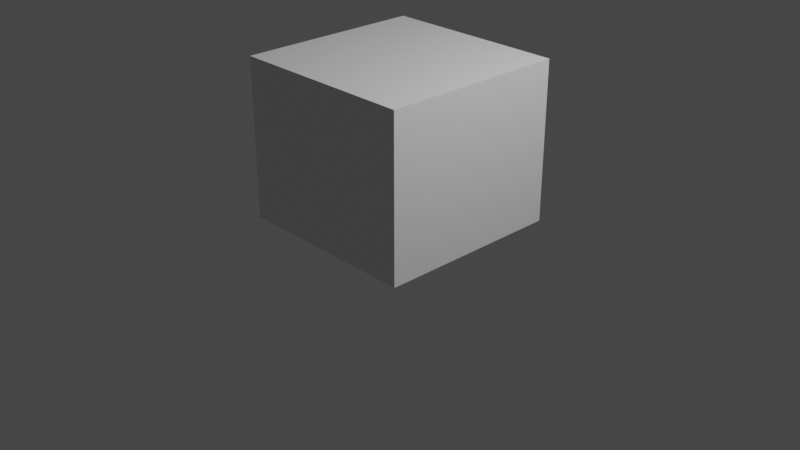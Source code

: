 # Source: Mensch3.0.blend  (saved by Blender 3.1.7; exported with 4.5.12 LTS)
import bpy
from mathutils import Matrix  # noqa: F401  (used for matrix-valued properties, if any)

bpy.ops.wm.read_factory_settings(use_empty=True)
scene = bpy.context.scene
scene.name = 'Scene'

# ---- collections
col_collection = bpy.data.collections.new('Collection'); scene.collection.children.link(col_collection)

# ---- materials (node trees are filled in below, after node groups)
mat_material = bpy.data.materials.new('Material')
mat_material.alpha_threshold = 0.0
mat_material.use_transparent_shadow = False
mat_material.line_color = (0.0, 0.0, 0.0, 1.0)

# ---- material node trees
mat_material.use_nodes = True; mat_material.node_tree.nodes.clear()
_N = mat_material.node_tree.nodes; _L = mat_material.node_tree.links
n0 = _N.new('ShaderNodeOutputMaterial'); n0.name = 'Material Output'; n0.location = (300, 300)
n1 = _N.new('ShaderNodeBsdfPrincipled'); n1.name = 'Principled BSDF'; n1.location = (10, 300)
n1.distribution = 'GGX'
n1.subsurface_method = 'RANDOM_WALK_SKIN'
n1.inputs[2].default_value = 0.4
n1.inputs[3].default_value = 1.45
n1.inputs[27].default_value = (0.0, 0.0, 0.0, 1.0)
n1.inputs[28].default_value = 1.0
_L.new(n1.outputs[0], n0.inputs[0])
n0.is_active_output = True

# ---- world
world_world = bpy.data.worlds.new('World'); scene.world = world_world
world_world.use_nodes = True; world_world.node_tree.nodes.clear()
_N = world_world.node_tree.nodes; _L = world_world.node_tree.links
n0 = _N.new('ShaderNodeOutputWorld'); n0.name = 'World Output'; n0.location = (300, 300)
n1 = _N.new('ShaderNodeBackground'); n1.name = 'Background'; n1.location = (10, 300)
n1.inputs[0].default_value = (0.05088, 0.05088, 0.05088, 1.0)
_L.new(n1.outputs[0], n0.inputs[0])
n0.is_active_output = True
world_world.color = (0.05088, 0.05088, 0.05088)
world_world.use_sun_shadow = False
world_world.sun_shadow_jitter_overblur = 0.0

# ---- cameras
cam_camera = bpy.data.cameras.new('Camera')
cam_camera.clip_end = 100.0
cam_camera.ortho_scale = 7.314

# ---- lights
light_light = bpy.data.lights.new('Light', 'POINT')
light_light.transmission_factor = 0.0
light_light.energy = 1000.0
light_light.shadow_soft_size = 0.1
light_light.shadow_maximum_resolution = 0.006
light_light.use_absolute_resolution = True

# ---- meshes
me_cube = bpy.data.meshes.new('Cube')
me_cube.from_pydata([(1.0, 1.0, 1.0), (1.0, 1.0, -1.0), (1.0, -1.0, 1.0), (1.0, -1.0, -1.0), (-1.0, 1.0, 1.0), (-1.0, 1.0, -1.0), (-1.0, -1.0, 1.0), (-1.0, -1.0, -1.0)], [], [(0, 4, 6, 2), (3, 2, 6, 7), (7, 6, 4, 5), (5, 1, 3, 7), (1, 0, 2, 3), (5, 4, 0, 1)])
_uv = me_cube.uv_layers.new(name='UVMap')
_uv.uv.foreach_set('vector', [0.625, 0.5, 0.875, 0.5, 0.875, 0.75, 0.625, 0.75, 0.375, 0.75, 0.625, 0.75, 0.625, 1.0, 0.375, 1.0, 0.375, 0.0, 0.625, 0.0, 0.625, 0.25, 0.375, 0.25, 0.125, 0.5, 0.375, 0.5, 0.375, 0.75, 0.125, 0.75, 0.375, 0.5, 0.625, 0.5, 0.625, 0.75, 0.375, 0.75, 0.375, 0.25, 0.625, 0.25, 0.625, 0.5, 0.375, 0.5])
me_cube.materials.append(mat_material)
me_cube.use_remesh_preserve_volume = False
me_cube.use_remesh_preserve_attributes = False
me_cube.use_mirror_vertex_groups = False
me_cube.update()
me_roundcube = bpy.data.meshes.new('Roundcube')
me_roundcube.from_pydata([(-0.3204, 0.6518, -0.5919), (-0.18, 0.7459, -0.2954), (-0.4368, 0.6133, -0.5068), (-0.1927, 0.6347, -0.09105), (-0.1853, 0.3989, 0.8637), (-0.1404, 0.6413, 0.01082), (0.0, 0.7737, 0.3644), (-0.2214, 0.6564, 0.2042), (-0.2508, 0.6986, -0.3492), (-0.4451, 0.5656, -0.6336), (-0.6185, 0.28, -0.6172), (-0.5816, -0.1004, -0.5596), (-0.4281, 0.5619, -0.1806), (-0.574, 0.5114, -0.1521), (-0.7201, 0.1564, -0.3818), (-0.6891, -0.1859, -0.3865), (-0.3134, 0.5218, -0.04917), (-0.6892, 0.4277, 0.001423), (-0.7448, 0.1108, -0.06004), (-0.7289, -0.2163, -0.06527), (-0.5196, 0.5964, 0.3587), (-0.6106, 0.4853, 0.1594), (-0.7251, 0.06471, 0.2391), (-0.698, -0.236, 0.2215), (-0.5601, -0.3198, -0.4536), (-0.2886, -0.3333, -0.5213), (0.0, -0.3494, -0.5165), (-0.5819, -0.4267, -0.3179), (-0.3393, -0.5647, -0.3481), (0.0, -0.6426, -0.3629), (-0.5682, -0.5827, -0.04199), (-0.3632, -0.744, -0.05123), (0.0, -0.8115, -0.0694), (-0.5595, -0.6392, 0.2268), (-0.3579, -0.8044, 0.2414), (0.0, -0.8547, 0.2293), (0.0, 0.04455, -0.7223), (-0.3411, 0.0615, -0.7354), (0.0, 0.4021, -0.9548), (-0.4186, 0.373, -0.8203), (0.0, 0.6739, -0.9198), (-0.2019, 0.6387, -0.8457), (0.0, 0.6255, 0.7299), (-0.3298, 0.6093, 0.6734), (-0.4975, 0.5477, 0.5789), (0.0, 0.4073, 0.8913), (-0.374, 0.3868, 0.8286), (-0.5895, 0.3266, 0.6288), (0.0, 0.01451, 1.016), (-0.4004, 0.01419, 0.894), (-0.6043, 0.0355, 0.6578), (0.0, -0.356, 0.9763), (-0.3865, -0.3175, 0.8526), (-0.5737, -0.242, 0.6204), (0.0, -0.7258, 0.7381), (-0.3343, -0.6729, 0.6781), (-0.5078, -0.6081, 0.5566), (0.0, 0.4964, -1.015), (0.0, 0.6461, -0.9782), (-0.1943, 0.5027, -0.9658), (-0.1804, 0.616, -0.9274), (-0.3647, 0.5618, -0.8022), (-0.1687, 0.6127, 0.7054), (-0.1689, 0.7079, -0.2074), (-0.1651, 0.7439, 0.3611), (-0.3399, 0.7058, 0.3588), (-0.3826, 0.6408, -0.3215), (-0.6184, 0.4954, -0.2959), (-0.471, 0.5681, 0.247), (-0.6619, 0.4391, 0.2918), (-0.6489, 0.48, 0.008824), (-0.2959, 0.5235, -0.001974), (-0.3358, 0.5295, 0.06971), (-0.3613, 0.497, -0.0555), (-0.4331, 0.4695, -0.05094), (-0.4507, 0.4607, 0.04692), (-0.4073, 0.501, 0.07645), (-0.4683, 0.459, 0.001756), (-0.5464, 0.5235, 0.08553), (-0.5857, 0.5098, 0.005234), (-0.2762, 0.5755, -0.06609), (-0.2344, 0.595, 0.006668), (-0.5199, 0.5334, -0.08241), (-0.4392, 0.5667, 0.1343), (-0.2923, 0.5953, 0.1006), (-0.349, 0.5482, -0.109), (-0.07476, 0.7279, 0.1642), (-0.06752, 0.7002, 0.01658), (-0.07293, 0.7121, -0.05898), (-0.1699, 0.05442, -0.7304), (-0.08393, 0.7722, -0.2102), (-0.1935, -0.3473, 0.9285), (-0.1056, 0.8232, -0.2754), (0.0, 0.7684, 0.1619), (-0.1444, -0.3414, -0.5189), (-0.1687, -0.6054, -0.3561), (-0.1764, -0.7912, -0.06068), (-0.1746, -0.8412, 0.2379), (-0.1996, 0.01414, 0.9752), (-0.2495, 0.3776, -0.8911), (-0.1623, -0.709, 0.7219), (0.0, 0.7477, 0.007318), (-0.09564, 0.4997, -0.9934), (0.0, 0.7677, -0.0551), (0.0, 0.8148, -0.1801), (-0.5982, 0.1667, 0.6458), (0.0, 0.206, 0.9788), (-0.5623, 0.4193, -0.6139), (-0.7076, 0.3285, -0.3615), (-0.7384, 0.2334, -0.03909), (-0.7079, 0.2184, 0.2634), (-0.3886, 0.2003, 0.8894), (0.0, 0.577, -1.031), (-0.1719, 0.5648, -0.9778), (-0.3999, 0.4836, -0.8126), (0.0, 0.8829, -0.2579), (-0.1939, 0.2038, 0.939), (-0.2496, 0.6635, -0.453), (-0.315, 0.6402, -0.6342), (-0.2114, 0.6654, -0.7729), (0.0, 0.6878, -0.8159), (0.0, -0.1524, -0.6194), (0.0, -0.5409, 0.858), (-0.5483, -0.4208, 0.5881), (-0.5692, -0.2274, -0.5042), (-0.6466, -0.3094, -0.3501), (-0.6673, -0.4049, -0.05117), (-0.6579, -0.4245, 0.2308), (-0.315, -0.1356, -0.6286), (-0.3584, -0.5065, 0.786), (-0.1782, -0.5295, 0.8299), (-0.1571, -0.1435, -0.6247), (0.0, 0.7343, 0.5484), (-0.5111, 0.573, 0.4764), (-0.6715, 0.0504, 0.4561), (0.0, -0.8214, 0.5029), (-0.534, -0.6129, 0.4187), (-0.3351, 0.6697, 0.5168), (-0.6286, 0.3857, 0.4681), (-0.6428, -0.2194, 0.4291), (-0.3389, -0.7705, 0.48), (-0.1677, 0.7051, 0.533), (-0.1677, -0.8012, 0.4946), (-0.656, 0.1929, 0.4617), (-0.6114, -0.3989, 0.4182), (-0.6197, 0.08699, -0.5944), (-0.7106, -0.01632, -0.3899), (-0.742, -0.08712, -0.07261), (-0.722, -0.09063, 0.2218), (-0.4339, 0.2093, -0.7814), (-0.3963, -0.1512, 0.8759), (0.0, 0.2233, -0.8386), (0.0, -0.1721, 1.009), (-0.5899, -0.1114, 0.6431), (-0.1976, -0.1668, 0.9585), (-0.2173, 0.2165, -0.8102), (-0.6653, -0.08468, 0.4431), (-0.5005, 0.5681, -0.3087), (-0.3972, 0.4833, -0.05322), (-0.5011, 0.5367, -0.1664), (-0.4344, 0.5408, -0.09569), (-0.441, 0.5894, -0.5702), (-0.06377, 0.7071, -0.642), (-0.06992, 0.7059, -0.6636), (-0.04505, 0.7607, -0.7135), (0.0, 0.7649, -0.7211), (-0.1323, 0.8058, -0.5576), (-0.0381, 0.7032, -0.6295), (0.0, 0.822, -0.5333), (0.0, 0.7042, -0.6145), (-0.09518, 0.8304, -0.4476), (0.0, 0.8655, -0.4471), (-0.6693, 0.2182, -0.4995), (-0.5318, 0.5305, -0.4648), (-0.2741, 0.681, -0.4017), (-0.6349, 0.3739, -0.4877), (-0.4097, 0.627, -0.4142), (-0.4707, 0.5788, -0.4395), (-0.1393, 0.8456, -0.3843), (0.0, 0.8714, -0.4094), (-0.1583, 0.8926, -0.3564), (0.0, 0.9579, -0.3987), (-0.09328, 0.9353, -0.3018), (0.0, 0.987, -0.283), (0.0, 0.9349, -0.2704), (-0.09943, 0.8792, -0.2886)], [], [(102, 59, 113, 112, 57), (9, 118, 119, 41), (7, 65, 64, 86), (78, 83, 76, 75), (173, 177, 161, 9), (82, 79, 77, 74), (42, 62, 4, 45), (137, 133, 44, 43), (161, 0, 118, 9), (175, 172, 14, 108), (145, 11, 15, 146), (124, 24, 27, 125), (81, 80, 16, 71), (108, 14, 18, 109), (146, 15, 19, 147), (125, 27, 30, 126), (79, 78, 75, 77), (109, 18, 22, 110), (147, 19, 23, 148), (126, 30, 33, 127), (133, 138, 47, 44), (143, 134, 50, 105), (156, 139, 53, 153), (144, 136, 56, 123), (24, 25, 28, 27), (94, 26, 29, 95), (27, 28, 31, 30), (95, 29, 32, 96), (30, 31, 34, 33), (96, 32, 35, 97), (136, 140, 55, 56), (142, 135, 54, 100), (131, 128, 37, 89), (128, 124, 11, 37), (155, 149, 39, 99), (149, 145, 10, 39), (141, 137, 43, 62), (41, 40, 58, 60), (176, 174, 117, 2), (63, 1, 8, 66), (43, 44, 47, 46), (116, 111, 49, 98), (111, 105, 50, 49), (154, 150, 52, 91), (150, 153, 53, 52), (130, 129, 55, 100), (129, 123, 56, 55), (62, 43, 46, 4), (9, 41, 60, 61), (99, 39, 59, 102), (114, 107, 9, 61), (112, 113, 60, 58), (3, 5, 87, 88), (159, 12, 66, 157), (68, 21, 69, 20), (12, 3, 63, 66), (70, 13, 67, 17), (7, 68, 20, 65), (21, 70, 17, 69), (84, 81, 71, 72), (83, 84, 72, 76), (80, 85, 73, 16), (160, 82, 74, 158), (159, 13, 82, 160), (3, 12, 85, 80), (68, 7, 84, 83), (7, 5, 81, 84), (70, 21, 78, 79), (5, 3, 80, 81), (13, 70, 79, 82), (21, 68, 83, 78), (113, 114, 61, 60), (38, 99, 102, 57), (122, 130, 100, 54), (152, 154, 91, 51), (106, 116, 98, 48), (41, 119, 120, 40), (132, 141, 62, 42), (151, 155, 99, 38), (121, 131, 89, 36), (140, 142, 100, 55), (31, 96, 97, 34), (28, 95, 96, 31), (25, 94, 95, 28), (63, 3, 88, 90), (5, 7, 86, 87), (93, 86, 64, 6), (88, 103, 104, 90), (115, 92, 90, 104), (59, 39, 114, 113), (39, 10, 107, 114), (101, 87, 86, 93), (46, 47, 105, 111), (103, 88, 87, 101), (138, 143, 105, 47), (17, 109, 110, 69), (67, 108, 109, 17), (173, 175, 108, 67), (1, 63, 90, 92), (177, 176, 2, 161), (4, 46, 111, 116), (45, 4, 116, 106), (26, 94, 131, 121), (51, 91, 130, 122), (52, 53, 123, 129), (91, 52, 129, 130), (25, 24, 124, 128), (94, 25, 128, 131), (139, 144, 123, 53), (19, 126, 127, 23), (15, 125, 126, 19), (11, 124, 125, 15), (23, 127, 144, 139), (69, 110, 143, 138), (34, 97, 142, 140), (6, 64, 141, 132), (64, 65, 137, 141), (97, 35, 135, 142), (33, 34, 140, 136), (127, 33, 136, 144), (148, 23, 139, 156), (110, 22, 134, 143), (20, 69, 138, 133), (65, 20, 133, 137), (22, 148, 156, 134), (36, 89, 155, 151), (48, 98, 154, 152), (49, 50, 153, 150), (98, 49, 150, 154), (37, 11, 145, 149), (89, 37, 149, 155), (134, 156, 153, 50), (18, 147, 148, 22), (14, 146, 147, 18), (10, 145, 146, 14, 172), (12, 159, 160, 85), (85, 160, 158, 73), (13, 159, 157, 67), (2, 117, 0, 161), (120, 119, 164, 165), (119, 118, 163, 164), (118, 0, 162, 163), (162, 0, 166, 167), (167, 166, 168, 169), (168, 166, 170, 171), (170, 166, 0, 117), (157, 66, 176, 177), (9, 107, 175, 173), (66, 8, 174, 176), (107, 10, 172, 175), (67, 157, 177, 173), (171, 170, 178, 179), (179, 178, 180, 181), (181, 180, 182, 183), (184, 185, 92, 115), (174, 178, 170, 117), (8, 180, 178, 174), (1, 182, 180, 8), (183, 182, 185, 184), (1, 92, 185, 182)])
me_roundcube.use_remesh_fix_poles = True
me_roundcube.use_remesh_preserve_attributes = False
me_roundcube.update()
me_sphere = bpy.data.meshes.new('Sphere')
me_sphere.from_pydata([(3.553e-15, -0.7071, 0.7071), (3.553e-15, -0.3827, 0.9239), (3.553e-15, 0.3827, 0.9239), (3.553e-15, 0.9239, 0.3827), (0.1464, -0.9239, 0.3536), (0.2706, -0.7071, 0.6533), (0.3536, -0.3827, 0.8536), (0.3827, 0.0, 0.9239), (0.3536, 0.3827, 0.8536), (0.2706, 0.7071, 0.6533), (0.1464, 0.9239, 0.3536), (0.2706, -0.9239, 0.2706), (0.5, -0.7071, 0.5), (0.6533, -0.3827, 0.6533), (0.7071, 0.0, 0.7071), (0.6533, 0.3827, 0.6533), (0.5, 0.7071, 0.5), (0.2706, 0.9239, 0.2706), (0.3536, -0.9239, 0.1464), (0.6533, -0.7071, 0.2706), (0.8536, -0.3827, 0.3536), (0.9239, 2.98e-08, 0.3827), (0.8536, 0.3827, 0.3536), (0.6533, 0.7071, 0.2706), (0.3536, 0.9239, 0.1464), (0.3827, -0.9239, -5.96e-08), (0.7071, -0.7071, -1.192e-07), (0.9239, -0.3827, -1.192e-07), (1.0, 3.219e-08, -1.458e-07), (0.9239, 0.3827, -8.941e-08), (0.7071, 0.7071, -5.96e-08), (0.3827, 0.9239, 0.0), (0.3536, -0.9239, -0.1464), (0.6533, -0.7071, -0.2706), (0.8536, -0.3827, -0.3536), (0.9239, 5.96e-08, -0.3827), (0.8536, 0.3827, -0.3536), (0.6533, 0.7071, -0.2706), (0.3536, 0.9239, -0.1464), (0.2706, -0.9239, -0.2706), (0.5, -0.7071, -0.5), (0.6533, -0.3827, -0.6533), (0.7071, 5.96e-08, -0.7071), (0.6533, 0.3827, -0.6533), (0.5, 0.7071, -0.5), (0.2706, 0.9239, -0.2706), (0.1464, -0.9239, -0.3536), (0.2706, -0.7071, -0.6533), (0.3536, -0.3827, -0.8536), (0.3827, 5.96e-08, -0.9239), (0.3536, 0.3827, -0.8536), (0.2706, 0.7071, -0.6533), (0.1464, 0.9239, -0.3536), (-3.197e-14, -1.0, -1.192e-07), (-7.085e-08, -0.9239, -0.3827), (-8.575e-08, -0.7071, -0.7071), (-2.646e-07, -0.3827, -0.9239), (-2.944e-07, 1.192e-07, -1.0), (-2.646e-07, 0.3827, -0.9239), (-8.575e-08, 0.7071, -0.7071), (-8.575e-08, 0.9239, -0.3827), (-0.1464, -0.9239, -0.3536), (-0.2706, -0.7071, -0.6533), (-0.3536, -0.3827, -0.8536), (-0.3827, 5.96e-08, -0.9239), (-0.3536, 0.3827, -0.8536), (-0.2706, 0.7071, -0.6533), (-0.1464, 0.9239, -0.3536), (-0.2706, -0.9239, -0.2706), (-0.5, -0.7071, -0.5), (-0.6533, -0.3827, -0.6533), (-0.7071, 5.96e-08, -0.7071), (-0.6533, 0.3827, -0.6533), (-0.5, 0.7071, -0.5), (-0.2706, 0.9239, -0.2706), (3.553e-15, 1.0, 0.0), (-0.3536, -0.9239, -0.1464), (-0.6533, -0.7071, -0.2706), (-0.8536, -0.3827, -0.3536), (-0.9239, 5.96e-08, -0.3827), (-0.8536, 0.3827, -0.3536), (-0.6533, 0.7071, -0.2706), (-0.3536, 0.9239, -0.1464), (-0.3827, -0.9239, 1.192e-07), (-0.7071, -0.7071, 1.788e-07), (-0.9239, -0.3827, 3.576e-07), (-1.0, 3.219e-08, 4.503e-07), (-0.9239, 0.3827, 3.874e-07), (-0.7071, 0.7071, 2.384e-07), (-0.3827, 0.9239, 1.788e-07), (-0.3536, -0.9239, 0.1464), (-0.6533, -0.7071, 0.2706), (-0.8536, -0.3827, 0.3536), (-0.9239, 2.98e-08, 0.3827), (-0.8536, 0.3827, 0.3536), (-0.6533, 0.7071, 0.2706), (-0.3536, 0.9239, 0.1464), (-0.2706, -0.9239, 0.2706), (-0.5, -0.7071, 0.5), (-0.6533, -0.3827, 0.6533), (-0.7071, 0.0, 0.7071), (-0.6533, 0.3827, 0.6533), (-0.5, 0.7071, 0.5), (-0.2706, 0.9239, 0.2706), (-0.1464, -0.9239, 0.3536), (-0.2706, -0.7071, 0.6533), (-0.3536, -0.3827, 0.8536), (-0.3827, 0.0, 0.9239), (-0.3536, 0.3827, 0.8536), (-0.2706, 0.7071, 0.6533), (-0.1464, 0.9239, 0.3536), (2.123e-07, -0.9239, 0.3827), (5.997e-07, 0.0, 1.0), (3.017e-07, 0.7071, 0.7071)], [], [(2, 112, 7, 8), (1, 0, 5, 6), (111, 53, 4), (75, 3, 10), (113, 2, 8, 9), (112, 1, 6, 7), (0, 111, 4, 5), (3, 113, 9, 10), (75, 10, 17), (9, 8, 15, 16), (7, 6, 13, 14), (5, 4, 11, 12), (10, 9, 16, 17), (8, 7, 14, 15), (6, 5, 12, 13), (4, 53, 11), (12, 11, 18, 19), (17, 16, 23, 24), (15, 14, 21, 22), (13, 12, 19, 20), (11, 53, 18), (75, 17, 24), (16, 15, 22, 23), (14, 13, 20, 21), (24, 23, 30, 31), (22, 21, 28, 29), (20, 19, 26, 27), (18, 53, 25), (75, 24, 31), (23, 22, 29, 30), (21, 20, 27, 28), (19, 18, 25, 26), (25, 53, 32), (75, 31, 38), (30, 29, 36, 37), (28, 27, 34, 35), (26, 25, 32, 33), (31, 30, 37, 38), (29, 28, 35, 36), (27, 26, 33, 34), (37, 36, 43, 44), (35, 34, 41, 42), (33, 32, 39, 40), (38, 37, 44, 45), (36, 35, 42, 43), (34, 33, 40, 41), (32, 53, 39), (75, 38, 45), (45, 44, 51, 52), (43, 42, 49, 50), (41, 40, 47, 48), (39, 53, 46), (75, 45, 52), (44, 43, 50, 51), (42, 41, 48, 49), (40, 39, 46, 47), (50, 49, 57, 58), (48, 47, 55, 56), (46, 53, 54), (75, 52, 60), (51, 50, 58, 59), (49, 48, 56, 57), (47, 46, 54, 55), (52, 51, 59, 60), (75, 60, 67), (59, 58, 65, 66), (57, 56, 63, 64), (55, 54, 61, 62), (60, 59, 66, 67), (58, 57, 64, 65), (56, 55, 62, 63), (54, 53, 61), (64, 63, 70, 71), (62, 61, 68, 69), (67, 66, 73, 74), (65, 64, 71, 72), (63, 62, 69, 70), (61, 53, 68), (75, 67, 74), (66, 65, 72, 73), (74, 73, 81, 82), (72, 71, 79, 80), (70, 69, 77, 78), (68, 53, 76), (75, 74, 82), (73, 72, 80, 81), (71, 70, 78, 79), (69, 68, 76, 77), (78, 77, 84, 85), (76, 53, 83), (75, 82, 89), (81, 80, 87, 88), (79, 78, 85, 86), (77, 76, 83, 84), (82, 81, 88, 89), (80, 79, 86, 87), (75, 89, 96), (88, 87, 94, 95), (86, 85, 92, 93), (84, 83, 90, 91), (89, 88, 95, 96), (87, 86, 93, 94), (85, 84, 91, 92), (83, 53, 90), (91, 90, 97, 98), (96, 95, 102, 103), (94, 93, 100, 101), (92, 91, 98, 99), (90, 53, 97), (75, 96, 103), (95, 94, 101, 102), (93, 92, 99, 100), (103, 102, 109, 110), (101, 100, 107, 108), (99, 98, 105, 106), (97, 53, 104), (75, 103, 110), (102, 101, 108, 109), (100, 99, 106, 107), (98, 97, 104, 105), (104, 53, 111), (75, 110, 3), (109, 108, 2, 113), (107, 106, 1, 112), (105, 104, 111, 0), (110, 109, 113, 3), (108, 107, 112, 2), (106, 105, 0, 1)])
_uv = me_sphere.uv_layers.new(name='UVMap')
_uv.uv.foreach_set('vector', [0.75, 0.375, 0.75, 0.5, 0.6875, 0.5, 0.6875, 0.375, 0.75, 0.625, 0.75, 0.75, 0.6875, 0.75, 0.6875, 0.625, 0.75, 0.875, 0.7187, 1.0, 0.6875, 0.875, 0.7188, 0.0, 0.75, 0.125, 0.6875, 0.125, 0.75, 0.25, 0.75, 0.375, 0.6875, 0.375, 0.6875, 0.25, 0.75, 0.5, 0.75, 0.625, 0.6875, 0.625, 0.6875, 0.5, 0.75, 0.75, 0.75, 0.875, 0.6875, 0.875, 0.6875, 0.75, 0.75, 0.125, 0.75, 0.25, 0.6875, 0.25, 0.6875, 0.125, 0.6562, 0.0, 0.6875, 0.125, 0.625, 0.125, 0.6875, 0.25, 0.6875, 0.375, 0.625, 0.375, 0.625, 0.25, 0.6875, 0.5, 0.6875, 0.625, 0.625, 0.625, 0.625, 0.5, 0.6875, 0.75, 0.6875, 0.875, 0.625, 0.875, 0.625, 0.75, 0.6875, 0.125, 0.6875, 0.25, 0.625, 0.25, 0.625, 0.125, 0.6875, 0.375, 0.6875, 0.5, 0.625, 0.5, 0.625, 0.375, 0.6875, 0.625, 0.6875, 0.75, 0.625, 0.75, 0.625, 0.625, 0.6875, 0.875, 0.6562, 1.0, 0.625, 0.875, 0.625, 0.75, 0.625, 0.875, 0.5625, 0.875, 0.5625, 0.75, 0.625, 0.125, 0.625, 0.25, 0.5625, 0.25, 0.5625, 0.125, 0.625, 0.375, 0.625, 0.5, 0.5625, 0.5, 0.5625, 0.375, 0.625, 0.625, 0.625, 0.75, 0.5625, 0.75, 0.5625, 0.625, 0.625, 0.875, 0.5937, 1.0, 0.5625, 0.875, 0.5937, 0.0, 0.625, 0.125, 0.5625, 0.125, 0.625, 0.25, 0.625, 0.375, 0.5625, 0.375, 0.5625, 0.25, 0.625, 0.5, 0.625, 0.625, 0.5625, 0.625, 0.5625, 0.5, 0.5625, 0.125, 0.5625, 0.25, 0.5, 0.25, 0.5, 0.125, 0.5625, 0.375, 0.5625, 0.5, 0.5, 0.5, 0.5, 0.375, 0.5625, 0.625, 0.5625, 0.75, 0.5, 0.75, 0.5, 0.625, 0.5625, 0.875, 0.5312, 1.0, 0.5, 0.875, 0.5312, 0.0, 0.5625, 0.125, 0.5, 0.125, 0.5625, 0.25, 0.5625, 0.375, 0.5, 0.375, 0.5, 0.25, 0.5625, 0.5, 0.5625, 0.625, 0.5, 0.625, 0.5, 0.5, 0.5625, 0.75, 0.5625, 0.875, 0.5, 0.875, 0.5, 0.75, 0.5, 0.875, 0.4687, 1.0, 0.4375, 0.875, 0.4687, 0.0, 0.5, 0.125, 0.4375, 0.125, 0.5, 0.25, 0.5, 0.375, 0.4375, 0.375, 0.4375, 0.25, 0.5, 0.5, 0.5, 0.625, 0.4375, 0.625, 0.4375, 0.5, 0.5, 0.75, 0.5, 0.875, 0.4375, 0.875, 0.4375, 0.75, 0.5, 0.125, 0.5, 0.25, 0.4375, 0.25, 0.4375, 0.125, 0.5, 0.375, 0.5, 0.5, 0.4375, 0.5, 0.4375, 0.375, 0.5, 0.625, 0.5, 0.75, 0.4375, 0.75, 0.4375, 0.625, 0.4375, 0.25, 0.4375, 0.375, 0.375, 0.375, 0.375, 0.25, 0.4375, 0.5, 0.4375, 0.625, 0.375, 0.625, 0.375, 0.5, 0.4375, 0.75, 0.4375, 0.875, 0.375, 0.875, 0.375, 0.75, 0.4375, 0.125, 0.4375, 0.25, 0.375, 0.25, 0.375, 0.125, 0.4375, 0.375, 0.4375, 0.5, 0.375, 0.5, 0.375, 0.375, 0.4375, 0.625, 0.4375, 0.75, 0.375, 0.75, 0.375, 0.625, 0.4375, 0.875, 0.4062, 1.0, 0.375, 0.875, 0.4062, 0.0, 0.4375, 0.125, 0.375, 0.125, 0.375, 0.125, 0.375, 0.25, 0.3125, 0.25, 0.3125, 0.125, 0.375, 0.375, 0.375, 0.5, 0.3125, 0.5, 0.3125, 0.375, 0.375, 0.625, 0.375, 0.75, 0.3125, 0.75, 0.3125, 0.625, 0.375, 0.875, 0.3437, 1.0, 0.3125, 0.875, 0.3437, 0.0, 0.375, 0.125, 0.3125, 0.125, 0.375, 0.25, 0.375, 0.375, 0.3125, 0.375, 0.3125, 0.25, 0.375, 0.5, 0.375, 0.625, 0.3125, 0.625, 0.3125, 0.5, 0.375, 0.75, 0.375, 0.875, 0.3125, 0.875, 0.3125, 0.75, 0.3125, 0.375, 0.3125, 0.5, 0.25, 0.5, 0.25, 0.375, 0.3125, 0.625, 0.3125, 0.75, 0.25, 0.75, 0.25, 0.625, 0.3125, 0.875, 0.2812, 1.0, 0.25, 0.875, 0.2812, 0.0, 0.3125, 0.125, 0.25, 0.125, 0.3125, 0.25, 0.3125, 0.375, 0.25, 0.375, 0.25, 0.25, 0.3125, 0.5, 0.3125, 0.625, 0.25, 0.625, 0.25, 0.5, 0.3125, 0.75, 0.3125, 0.875, 0.25, 0.875, 0.25, 0.75, 0.3125, 0.125, 0.3125, 0.25, 0.25, 0.25, 0.25, 0.125, 0.2188, 0.0, 0.25, 0.125, 0.1875, 0.125, 0.25, 0.25, 0.25, 0.375, 0.1875, 0.375, 0.1875, 0.25, 0.25, 0.5, 0.25, 0.625, 0.1875, 0.625, 0.1875, 0.5, 0.25, 0.75, 0.25, 0.875, 0.1875, 0.875, 0.1875, 0.75, 0.25, 0.125, 0.25, 0.25, 0.1875, 0.25, 0.1875, 0.125, 0.25, 0.375, 0.25, 0.5, 0.1875, 0.5, 0.1875, 0.375, 0.25, 0.625, 0.25, 0.75, 0.1875, 0.75, 0.1875, 0.625, 0.25, 0.875, 0.2188, 1.0, 0.1875, 0.875, 0.1875, 0.5, 0.1875, 0.625, 0.125, 0.625, 0.125, 0.5, 0.1875, 0.75, 0.1875, 0.875, 0.125, 0.875, 0.125, 0.75, 0.1875, 0.125, 0.1875, 0.25, 0.125, 0.25, 0.125, 0.125, 0.1875, 0.375, 0.1875, 0.5, 0.125, 0.5, 0.125, 0.375, 0.1875, 0.625, 0.1875, 0.75, 0.125, 0.75, 0.125, 0.625, 0.1875, 0.875, 0.1563, 1.0, 0.125, 0.875, 0.1562, 0.0, 0.1875, 0.125, 0.125, 0.125, 0.1875, 0.25, 0.1875, 0.375, 0.125, 0.375, 0.125, 0.25, 0.125, 0.125, 0.125, 0.25, 0.0625, 0.25, 0.0625, 0.125, 0.125, 0.375, 0.125, 0.5, 0.0625, 0.5, 0.0625, 0.375, 0.125, 0.625, 0.125, 0.75, 0.0625, 0.75, 0.0625, 0.625, 0.125, 0.875, 0.09375, 1.0, 0.0625, 0.875, 0.09375, 0.0, 0.125, 0.125, 0.0625, 0.125, 0.125, 0.25, 0.125, 0.375, 0.0625, 0.375, 0.0625, 0.25, 0.125, 0.5, 0.125, 0.625, 0.0625, 0.625, 0.0625, 0.5, 0.125, 0.75, 0.125, 0.875, 0.0625, 0.875, 0.0625, 0.75, 0.0625, 0.625, 0.0625, 0.75, 0.0, 0.75, 0.0, 0.625, 0.0625, 0.875, 0.03125, 1.0, 0.0, 0.875, 0.03125, 0.0, 0.0625, 0.125, 0.0, 0.125, 0.0625, 0.25, 0.0625, 0.375, 0.0, 0.375, 0.0, 0.25, 0.0625, 0.5, 0.0625, 0.625, 0.0, 0.625, 0.0, 0.5, 0.0625, 0.75, 0.0625, 0.875, 0.0, 0.875, 0.0, 0.75, 0.0625, 0.125, 0.0625, 0.25, 0.0, 0.25, 0.0, 0.125, 0.0625, 0.375, 0.0625, 0.5, 0.0, 0.5, 0.0, 0.375, 0.9688, 0.0, 1.0, 0.125, 0.9375, 0.125, 1.0, 0.25, 1.0, 0.375, 0.9375, 0.375, 0.9375, 0.25, 1.0, 0.5, 1.0, 0.625, 0.9375, 0.625, 0.9375, 0.5, 1.0, 0.75, 1.0, 0.875, 0.9375, 0.875, 0.9375, 0.75, 1.0, 0.125, 1.0, 0.25, 0.9375, 0.25, 0.9375, 0.125, 1.0, 0.375, 1.0, 0.5, 0.9375, 0.5, 0.9375, 0.375, 1.0, 0.625, 1.0, 0.75, 0.9375, 0.75, 0.9375, 0.625, 1.0, 0.875, 0.9688, 1.0, 0.9375, 0.875, 0.9375, 0.75, 0.9375, 0.875, 0.875, 0.875, 0.875, 0.75, 0.9375, 0.125, 0.9375, 0.25, 0.875, 0.25, 0.875, 0.125, 0.9375, 0.375, 0.9375, 0.5, 0.875, 0.5, 0.875, 0.375, 0.9375, 0.625, 0.9375, 0.75, 0.875, 0.75, 0.875, 0.625, 0.9375, 0.875, 0.9062, 1.0, 0.875, 0.875, 0.9062, 0.0, 0.9375, 0.125, 0.875, 0.125, 0.9375, 0.25, 0.9375, 0.375, 0.875, 0.375, 0.875, 0.25, 0.9375, 0.5, 0.9375, 0.625, 0.875, 0.625, 0.875, 0.5, 0.875, 0.125, 0.875, 0.25, 0.8125, 0.25, 0.8125, 0.125, 0.875, 0.375, 0.875, 0.5, 0.8125, 0.5, 0.8125, 0.375, 0.875, 0.625, 0.875, 0.75, 0.8125, 0.75, 0.8125, 0.625, 0.875, 0.875, 0.8437, 1.0, 0.8125, 0.875, 0.8437, 0.0, 0.875, 0.125, 0.8125, 0.125, 0.875, 0.25, 0.875, 0.375, 0.8125, 0.375, 0.8125, 0.25, 0.875, 0.5, 0.875, 0.625, 0.8125, 0.625, 0.8125, 0.5, 0.875, 0.75, 0.875, 0.875, 0.8125, 0.875, 0.8125, 0.75, 0.8125, 0.875, 0.7812, 1.0, 0.75, 0.875, 0.7812, 0.0, 0.8125, 0.125, 0.75, 0.125, 0.8125, 0.25, 0.8125, 0.375, 0.75, 0.375, 0.75, 0.25, 0.8125, 0.5, 0.8125, 0.625, 0.75, 0.625, 0.75, 0.5, 0.8125, 0.75, 0.8125, 0.875, 0.75, 0.875, 0.75, 0.75, 0.8125, 0.125, 0.8125, 0.25, 0.75, 0.25, 0.75, 0.125, 0.8125, 0.375, 0.8125, 0.5, 0.75, 0.5, 0.75, 0.375, 0.8125, 0.625, 0.8125, 0.75, 0.75, 0.75, 0.75, 0.625])
me_sphere.use_remesh_fix_poles = True
me_sphere.use_remesh_preserve_attributes = False
me_sphere.update()

# ---- objects
ob_cube = bpy.data.objects.new('Cube', me_cube)
ob_light = bpy.data.objects.new('Light', light_light)
ob_camera = bpy.data.objects.new('Camera', cam_camera)
ob_templateside = bpy.data.objects.new('TemplateSide', None)
ob_templatefront = bpy.data.objects.new('TemplateFront', None)
ob_roundcube = bpy.data.objects.new('Roundcube', me_roundcube)
ob_sphere = bpy.data.objects.new('Sphere', me_sphere)

# ---- transforms, parenting, visibility, modifiers, constraints
ob_cube.location = (0.0, 0.0, 0.8497)
ob_cube.scale = (1.0, 1.0, 0.85)
ob_cube.lock_rotations_4d = False
ob_cube.empty_display_type = 'ARROWS'
ob_cube.display_type = 'WIRE'
ob_cube.lineart.crease_threshold = 0.0
ob_light.location = (4.076, 1.005, 5.904)
ob_light.rotation_euler = (0.6503, 0.05522, 1.866)
ob_light.lock_rotations_4d = False
ob_light.empty_display_type = 'ARROWS'
ob_light.color = (0.0, 0.0, 0.0, 0.0)
ob_light.lineart.crease_threshold = 0.0
ob_camera.location = (7.359, -6.926, 4.958)
ob_camera.rotation_euler = (1.109, 0.0, 0.8149)
ob_camera.lock_rotations_4d = False
ob_camera.empty_display_type = 'ARROWS'
ob_camera.color = (0.0, 0.0, 0.0, 0.0)
ob_camera.display_type = 'WIRE'
ob_camera.lineart.crease_threshold = 0.0
ob_templateside.location = (1.418, -6.197e-08, 0.8588)
ob_templateside.rotation_euler = (1.571, -0.0, 1.571)
ob_templateside.scale = (0.4031, 0.4031, 0.4031)
ob_templateside.empty_display_type = 'IMAGE'
ob_templateside.empty_display_size = 5.0
ob_templateside.use_empty_image_alpha = True
ob_templateside.empty_image_side = 'BACK'
ob_templateside.color = (1.0, 1.0, 1.0, 0.25)
ob_templateside.hide_select = True
ob_templatefront.location = (1.239e-07, -1.418, 0.8588)
ob_templatefront.rotation_euler = (1.571, 0.0, 3.142)
ob_templatefront.scale = (0.4031, 0.4031, 0.4031)
ob_templatefront.empty_display_type = 'IMAGE'
ob_templatefront.empty_display_size = 5.0
ob_templatefront.use_empty_image_alpha = True
ob_templatefront.empty_image_side = 'FRONT'
ob_templatefront.color = (1.0, 1.0, 1.0, 0.25)
ob_templatefront.hide_select = True
ob_roundcube.location = (0.0, 0.0, 1.555)
ob_roundcube.scale = (0.1182, 0.1182, 0.1182)
_m = ob_roundcube.modifiers.new('Mirror', 'MIRROR')
_m.use_clip = True
ob_sphere.location = (-0.04686, 0.04516, 1.559)
ob_sphere.scale = (0.02526, 0.02526, 0.02526)
_m = ob_sphere.modifiers.new('Mirror', 'MIRROR')
_m.mirror_object = ob_cube

# ---- collection membership
col_collection.objects.link(ob_cube)
col_collection.objects.link(ob_light)
col_collection.objects.link(ob_camera)
col_collection.objects.link(ob_templateside)
col_collection.objects.link(ob_templatefront)
col_collection.objects.link(ob_roundcube)
col_collection.objects.link(ob_sphere)

# ---- scene / render settings (as saved in the file)
scene.camera = ob_camera
scene.frame_start = 1; scene.frame_end = 250; scene.frame_set(1)
scene.render.engine = 'BLENDER_EEVEE_NEXT'
scene.cycles.sampling_pattern = 'TABULATED_SOBOL'
scene.cycles.use_light_tree = False
scene.view_settings.view_transform = 'Filmic'
bpy.context.view_layer.update()
